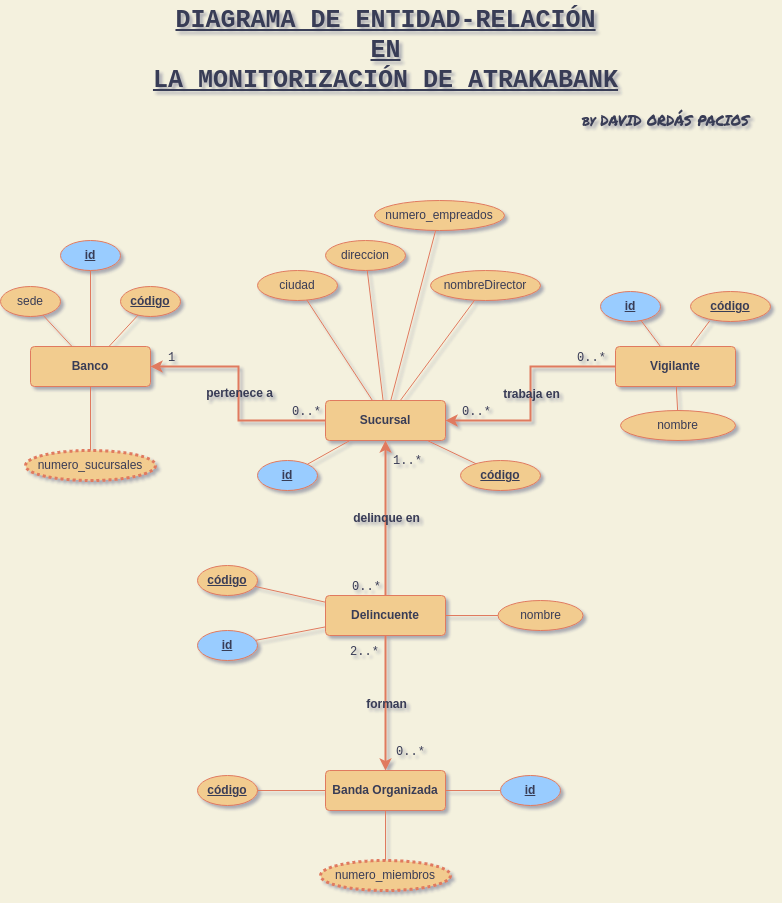

The diagram above was exported from draw.io. Its source (the exported page's mxGraphModel, read from the mxfile embedded in the PNG):
<mxGraphModel dx="1366" dy="878" grid="1" gridSize="10" guides="1" tooltips="1" connect="1" arrows="1" fold="1" page="1" pageScale="1" pageWidth="827" pageHeight="1169" background="#F4F1DE" math="0" shadow="1" extFonts="Permanent Marker^https://fonts.googleapis.com/css?family=Permanent+Marker">
  <root>
    <mxCell id="0" />
    <mxCell id="1" parent="0" />
    <mxCell id="f3WCoHibbczfU7dyHqDQ-8" value="Banco" style="rounded=1;arcSize=10;whiteSpace=wrap;html=1;align=center;fontStyle=1;fillColor=#F2CC8F;strokeColor=#E07A5F;fontColor=#393C56;" parent="1" vertex="1">
      <mxGeometry x="70" y="366" width="120" height="40" as="geometry" />
    </mxCell>
    <mxCell id="f3WCoHibbczfU7dyHqDQ-14" value="código" style="ellipse;whiteSpace=wrap;html=1;align=center;fontStyle=5;labelBackgroundColor=none;fillColor=#F2CC8F;strokeColor=#E07A5F;fontColor=#393C56;" parent="1" vertex="1">
      <mxGeometry x="160" y="306" width="60" height="30" as="geometry" />
    </mxCell>
    <mxCell id="f3WCoHibbczfU7dyHqDQ-15" value="" style="endArrow=none;html=1;rounded=0;strokeColor=#E07A5F;fontColor=#393C56;labelBackgroundColor=#F4F1DE;" parent="1" source="f3WCoHibbczfU7dyHqDQ-14" target="f3WCoHibbczfU7dyHqDQ-8" edge="1">
      <mxGeometry width="50" height="50" relative="1" as="geometry">
        <mxPoint x="205.38" y="436" as="sourcePoint" />
        <mxPoint x="189.99538461538464" y="436.0000000000001" as="targetPoint" />
      </mxGeometry>
    </mxCell>
    <mxCell id="f3WCoHibbczfU7dyHqDQ-16" value="sede" style="ellipse;whiteSpace=wrap;html=1;align=center;fontStyle=0;fillColor=#F2CC8F;strokeColor=#E07A5F;fontColor=#393C56;" parent="1" vertex="1">
      <mxGeometry x="40" y="306" width="60" height="30" as="geometry" />
    </mxCell>
    <mxCell id="f3WCoHibbczfU7dyHqDQ-17" value="" style="endArrow=none;html=1;rounded=0;strokeColor=#E07A5F;fontColor=#393C56;labelBackgroundColor=#F4F1DE;" parent="1" source="f3WCoHibbczfU7dyHqDQ-16" target="f3WCoHibbczfU7dyHqDQ-8" edge="1">
      <mxGeometry width="50" height="50" relative="1" as="geometry">
        <mxPoint x="190" y="236" as="sourcePoint" />
        <mxPoint x="174.61538461538464" y="236.0000000000001" as="targetPoint" />
      </mxGeometry>
    </mxCell>
    <mxCell id="f3WCoHibbczfU7dyHqDQ-18" value="DIAGRAMA DE ENTIDAD-RELACIÓN&lt;br style=&quot;font-size: 25px&quot;&gt;EN&lt;br style=&quot;font-size: 25px&quot;&gt;LA MONITORIZACIÓN DE ATRAKABANK" style="text;html=1;align=center;verticalAlign=middle;resizable=0;points=[];autosize=1;strokeColor=none;fillColor=none;fontStyle=5;fontSize=25;fontFamily=Courier New;fontColor=#393C56;" parent="1" vertex="1">
      <mxGeometry x="185" y="20" width="480" height="100" as="geometry" />
    </mxCell>
    <mxCell id="f3WCoHibbczfU7dyHqDQ-19" value="Sucursal" style="rounded=1;arcSize=10;whiteSpace=wrap;html=1;align=center;fontStyle=1;fillColor=#F2CC8F;strokeColor=#E07A5F;fontColor=#393C56;" parent="1" vertex="1">
      <mxGeometry x="365" y="420" width="120" height="40" as="geometry" />
    </mxCell>
    <mxCell id="f3WCoHibbczfU7dyHqDQ-20" value="id" style="ellipse;whiteSpace=wrap;html=1;align=center;fontStyle=5;fillColor=#99CCFF;strokeColor=#E07A5F;fontColor=#393C56;" parent="1" vertex="1">
      <mxGeometry x="297" y="480" width="60" height="30" as="geometry" />
    </mxCell>
    <mxCell id="f3WCoHibbczfU7dyHqDQ-21" value="" style="endArrow=none;html=1;rounded=0;strokeColor=#E07A5F;fontColor=#393C56;labelBackgroundColor=#F4F1DE;" parent="1" source="f3WCoHibbczfU7dyHqDQ-20" target="f3WCoHibbczfU7dyHqDQ-19" edge="1">
      <mxGeometry width="50" height="50" relative="1" as="geometry">
        <mxPoint x="355.0515426931506" y="283.9754678389229" as="sourcePoint" />
        <mxPoint x="460" y="286" as="targetPoint" />
      </mxGeometry>
    </mxCell>
    <mxCell id="f3WCoHibbczfU7dyHqDQ-22" value="código" style="ellipse;whiteSpace=wrap;html=1;align=center;fontStyle=5;labelBackgroundColor=none;fillColor=#F2CC8F;strokeColor=#E07A5F;fontColor=#393C56;" parent="1" vertex="1">
      <mxGeometry x="500" y="480" width="80" height="30" as="geometry" />
    </mxCell>
    <mxCell id="f3WCoHibbczfU7dyHqDQ-23" value="" style="endArrow=none;html=1;rounded=0;strokeColor=#E07A5F;fontColor=#393C56;labelBackgroundColor=#F4F1DE;" parent="1" source="f3WCoHibbczfU7dyHqDQ-22" target="f3WCoHibbczfU7dyHqDQ-19" edge="1">
      <mxGeometry width="50" height="50" relative="1" as="geometry">
        <mxPoint x="485.38" y="366" as="sourcePoint" />
        <mxPoint x="469.99538461538464" y="366.0000000000001" as="targetPoint" />
      </mxGeometry>
    </mxCell>
    <mxCell id="f3WCoHibbczfU7dyHqDQ-24" value="ciudad" style="ellipse;whiteSpace=wrap;html=1;align=center;fontStyle=0;fillColor=#F2CC8F;strokeColor=#E07A5F;fontColor=#393C56;" parent="1" vertex="1">
      <mxGeometry x="297" y="290" width="80" height="30" as="geometry" />
    </mxCell>
    <mxCell id="f3WCoHibbczfU7dyHqDQ-25" value="" style="endArrow=none;html=1;rounded=0;strokeColor=#E07A5F;fontColor=#393C56;labelBackgroundColor=#F4F1DE;" parent="1" source="f3WCoHibbczfU7dyHqDQ-24" target="f3WCoHibbczfU7dyHqDQ-19" edge="1">
      <mxGeometry width="50" height="50" relative="1" as="geometry">
        <mxPoint x="470" y="166" as="sourcePoint" />
        <mxPoint x="454.61538461538464" y="166.0000000000001" as="targetPoint" />
      </mxGeometry>
    </mxCell>
    <mxCell id="f3WCoHibbczfU7dyHqDQ-27" value="" style="endArrow=none;html=1;rounded=0;strokeColor=#E07A5F;fontColor=#393C56;labelBackgroundColor=#F4F1DE;" parent="1" source="IBila3JQwO0ybjffdu8X-11" target="f3WCoHibbczfU7dyHqDQ-19" edge="1">
      <mxGeometry width="50" height="50" relative="1" as="geometry">
        <mxPoint x="525.6889494298089" y="298.7103484427396" as="sourcePoint" />
        <mxPoint x="510" y="336" as="targetPoint" />
      </mxGeometry>
    </mxCell>
    <mxCell id="f3WCoHibbczfU7dyHqDQ-42" value="Vigilante" style="rounded=1;arcSize=10;whiteSpace=wrap;html=1;align=center;fontStyle=1;fillColor=#F2CC8F;strokeColor=#E07A5F;fontColor=#393C56;" parent="1" vertex="1">
      <mxGeometry x="655" y="366" width="120" height="40" as="geometry" />
    </mxCell>
    <mxCell id="f3WCoHibbczfU7dyHqDQ-43" value="id" style="ellipse;whiteSpace=wrap;html=1;align=center;fontStyle=5;fillColor=#99CCFF;strokeColor=#E07A5F;fontColor=#393C56;" parent="1" vertex="1">
      <mxGeometry x="640" y="311" width="60" height="30" as="geometry" />
    </mxCell>
    <mxCell id="f3WCoHibbczfU7dyHqDQ-44" value="" style="endArrow=none;html=1;rounded=0;strokeColor=#E07A5F;fontColor=#393C56;labelBackgroundColor=#F4F1DE;" parent="1" source="f3WCoHibbczfU7dyHqDQ-43" target="f3WCoHibbczfU7dyHqDQ-42" edge="1">
      <mxGeometry width="50" height="50" relative="1" as="geometry">
        <mxPoint x="650.0515426931506" y="338.9754678389229" as="sourcePoint" />
        <mxPoint x="755" y="341" as="targetPoint" />
      </mxGeometry>
    </mxCell>
    <mxCell id="f3WCoHibbczfU7dyHqDQ-48" value="" style="endArrow=none;html=1;rounded=0;strokeColor=#E07A5F;fontColor=#393C56;labelBackgroundColor=#F4F1DE;" parent="1" target="f3WCoHibbczfU7dyHqDQ-42" edge="1">
      <mxGeometry width="50" height="50" relative="1" as="geometry">
        <mxPoint x="749.1701769233068" y="340.43976410225787" as="sourcePoint" />
        <mxPoint x="749.6153846153846" y="221.0000000000001" as="targetPoint" />
      </mxGeometry>
    </mxCell>
    <mxCell id="f3WCoHibbczfU7dyHqDQ-93" value="Delincuente" style="rounded=1;arcSize=10;whiteSpace=wrap;html=1;align=center;fontStyle=1;fillColor=#F2CC8F;strokeColor=#E07A5F;fontColor=#393C56;" parent="1" vertex="1">
      <mxGeometry x="365" y="615" width="120" height="40" as="geometry" />
    </mxCell>
    <mxCell id="f3WCoHibbczfU7dyHqDQ-94" value="id" style="ellipse;whiteSpace=wrap;html=1;align=center;fontStyle=5;fillColor=#99CCFF;strokeColor=#E07A5F;fontColor=#393C56;" parent="1" vertex="1">
      <mxGeometry x="237" y="650" width="60" height="30" as="geometry" />
    </mxCell>
    <mxCell id="f3WCoHibbczfU7dyHqDQ-95" value="" style="endArrow=none;html=1;rounded=0;strokeColor=#E07A5F;fontColor=#393C56;labelBackgroundColor=#F4F1DE;" parent="1" source="f3WCoHibbczfU7dyHqDQ-94" target="f3WCoHibbczfU7dyHqDQ-93" edge="1">
      <mxGeometry width="50" height="50" relative="1" as="geometry">
        <mxPoint x="367.5515426931506" y="592.9754678389229" as="sourcePoint" />
        <mxPoint x="472.5" y="595" as="targetPoint" />
      </mxGeometry>
    </mxCell>
    <mxCell id="f3WCoHibbczfU7dyHqDQ-168" value="&lt;font face=&quot;Permanent Marker&quot; data-font-src=&quot;https://fonts.googleapis.com/css?family=Permanent+Marker&quot; style=&quot;font-size: 14px;&quot;&gt;by DAVID ORDÁS PACIOS&lt;/font&gt;" style="text;html=1;align=center;verticalAlign=middle;resizable=0;points=[];autosize=1;strokeColor=none;fillColor=none;fontSize=14;fontColor=#393C56;fontStyle=0" parent="1" vertex="1">
      <mxGeometry x="615" y="130" width="180" height="20" as="geometry" />
    </mxCell>
    <mxCell id="B8BR8d-Naq9pKKmWJdGR-1" value="direccion" style="ellipse;whiteSpace=wrap;html=1;align=center;fontStyle=0;fillColor=#F2CC8F;strokeColor=#E07A5F;fontColor=#393C56;" parent="1" vertex="1">
      <mxGeometry x="365" y="260" width="80" height="30" as="geometry" />
    </mxCell>
    <mxCell id="B8BR8d-Naq9pKKmWJdGR-2" value="" style="endArrow=none;html=1;rounded=0;strokeColor=#E07A5F;fontColor=#393C56;labelBackgroundColor=#F4F1DE;" parent="1" source="B8BR8d-Naq9pKKmWJdGR-1" target="f3WCoHibbczfU7dyHqDQ-19" edge="1">
      <mxGeometry width="50" height="50" relative="1" as="geometry">
        <mxPoint x="550" y="185" as="sourcePoint" />
        <mxPoint x="506.5040650406504" y="330" as="targetPoint" />
      </mxGeometry>
    </mxCell>
    <mxCell id="JEEKGZAaQV7fEmsLNty0-1" value="nombre" style="ellipse;whiteSpace=wrap;html=1;align=center;fontStyle=0;fillColor=#F2CC8F;strokeColor=#E07A5F;fontColor=#393C56;" parent="1" vertex="1">
      <mxGeometry x="660" y="430" width="115" height="30" as="geometry" />
    </mxCell>
    <mxCell id="JEEKGZAaQV7fEmsLNty0-2" value="" style="endArrow=none;html=1;rounded=0;strokeColor=#E07A5F;fontColor=#393C56;labelBackgroundColor=#F4F1DE;" parent="1" source="JEEKGZAaQV7fEmsLNty0-1" target="f3WCoHibbczfU7dyHqDQ-42" edge="1">
      <mxGeometry width="50" height="50" relative="1" as="geometry">
        <mxPoint x="834" y="256" as="sourcePoint" />
        <mxPoint x="735.1999999999998" y="441" as="targetPoint" />
      </mxGeometry>
    </mxCell>
    <mxCell id="MNKrPx1dRPh-i_2jLUmB-1" value="código" style="ellipse;whiteSpace=wrap;html=1;align=center;fontStyle=5;labelBackgroundColor=none;fillColor=#F2CC8F;strokeColor=#E07A5F;fontColor=#393C56;" parent="1" vertex="1">
      <mxGeometry x="237" y="585" width="60" height="30" as="geometry" />
    </mxCell>
    <mxCell id="MNKrPx1dRPh-i_2jLUmB-2" value="" style="endArrow=none;html=1;rounded=0;strokeColor=#E07A5F;fontColor=#393C56;labelBackgroundColor=#F4F1DE;" parent="1" source="MNKrPx1dRPh-i_2jLUmB-1" target="f3WCoHibbczfU7dyHqDQ-93" edge="1">
      <mxGeometry width="50" height="50" relative="1" as="geometry">
        <mxPoint x="317.712263407145" y="610.7452253405056" as="sourcePoint" />
        <mxPoint x="477.5046153846155" y="885" as="targetPoint" />
      </mxGeometry>
    </mxCell>
    <mxCell id="HKNIMLfXBvMqeO9pOLlt-1" value="nombreDirector" style="ellipse;whiteSpace=wrap;html=1;align=center;fontStyle=0;fillColor=#F2CC8F;strokeColor=#E07A5F;fontColor=#393C56;" parent="1" vertex="1">
      <mxGeometry x="470" y="290" width="110" height="30" as="geometry" />
    </mxCell>
    <mxCell id="HKNIMLfXBvMqeO9pOLlt-2" value="" style="endArrow=none;html=1;rounded=0;strokeColor=#E07A5F;fontColor=#393C56;labelBackgroundColor=#F4F1DE;" parent="1" source="HKNIMLfXBvMqeO9pOLlt-1" target="f3WCoHibbczfU7dyHqDQ-19" edge="1">
      <mxGeometry width="50" height="50" relative="1" as="geometry">
        <mxPoint x="653.49" y="185" as="sourcePoint" />
        <mxPoint x="544.995376344086" y="311" as="targetPoint" />
      </mxGeometry>
    </mxCell>
    <mxCell id="IBila3JQwO0ybjffdu8X-1" value="numero_sucursales" style="ellipse;whiteSpace=wrap;html=1;align=center;fontStyle=0;fillColor=#F2CC8F;strokeColor=#E07A5F;fontColor=#393C56;dashed=1;strokeWidth=3;dashPattern=1 1;" vertex="1" parent="1">
      <mxGeometry x="65" y="470" width="130" height="30" as="geometry" />
    </mxCell>
    <mxCell id="IBila3JQwO0ybjffdu8X-2" value="" style="endArrow=none;html=1;rounded=0;strokeColor=#E07A5F;fontColor=#393C56;labelBackgroundColor=#F4F1DE;" edge="1" parent="1" source="IBila3JQwO0ybjffdu8X-1" target="f3WCoHibbczfU7dyHqDQ-8">
      <mxGeometry width="50" height="50" relative="1" as="geometry">
        <mxPoint x="200" y="246" as="sourcePoint" />
        <mxPoint x="70" y="430" as="targetPoint" />
      </mxGeometry>
    </mxCell>
    <mxCell id="IBila3JQwO0ybjffdu8X-3" value="" style="endArrow=classic;html=1;rounded=0;edgeStyle=elbowEdgeStyle;labelBackgroundColor=#F4F1DE;strokeColor=#E07A5F;fontColor=#393C56;strokeWidth=2;" edge="1" parent="1" source="f3WCoHibbczfU7dyHqDQ-19" target="f3WCoHibbczfU7dyHqDQ-8">
      <mxGeometry relative="1" as="geometry">
        <mxPoint x="320" y="450" as="sourcePoint" />
        <mxPoint x="480" y="450" as="targetPoint" />
      </mxGeometry>
    </mxCell>
    <mxCell id="IBila3JQwO0ybjffdu8X-4" value="&amp;nbsp;pertenece a&amp;nbsp;" style="edgeLabel;resizable=0;html=1;align=center;verticalAlign=middle;dashed=1;dashPattern=1 1;strokeWidth=3;labelBackgroundColor=none;fontColor=#393C56;fontSize=12;fontStyle=1" connectable="0" vertex="1" parent="IBila3JQwO0ybjffdu8X-3">
      <mxGeometry relative="1" as="geometry" />
    </mxCell>
    <mxCell id="IBila3JQwO0ybjffdu8X-5" value="&amp;nbsp;0..*&amp;nbsp;" style="edgeLabel;resizable=0;html=1;align=center;verticalAlign=bottom;dashed=1;dashPattern=1 1;strokeWidth=3;labelBackgroundColor=none;fontColor=#393C56;fontSize=12;fontFamily=Courier New;" connectable="0" vertex="1" parent="IBila3JQwO0ybjffdu8X-3">
      <mxGeometry x="-1" relative="1" as="geometry">
        <mxPoint x="-20" as="offset" />
      </mxGeometry>
    </mxCell>
    <mxCell id="IBila3JQwO0ybjffdu8X-6" value="1" style="edgeLabel;resizable=0;html=1;align=center;verticalAlign=bottom;dashed=1;dashPattern=1 1;strokeWidth=3;labelBackgroundColor=none;fontColor=#393C56;fontSize=12;fontFamily=Courier New;" connectable="0" vertex="1" parent="IBila3JQwO0ybjffdu8X-3">
      <mxGeometry x="1" relative="1" as="geometry">
        <mxPoint x="20" as="offset" />
      </mxGeometry>
    </mxCell>
    <mxCell id="IBila3JQwO0ybjffdu8X-9" value="id" style="ellipse;whiteSpace=wrap;html=1;align=center;fontStyle=5;fillColor=#99CCFF;strokeColor=#E07A5F;fontColor=#393C56;" vertex="1" parent="1">
      <mxGeometry x="100" y="260" width="60" height="30" as="geometry" />
    </mxCell>
    <mxCell id="IBila3JQwO0ybjffdu8X-10" value="" style="endArrow=none;html=1;rounded=0;strokeColor=#E07A5F;fontColor=#393C56;labelBackgroundColor=#F4F1DE;" edge="1" parent="1" source="IBila3JQwO0ybjffdu8X-9" target="f3WCoHibbczfU7dyHqDQ-8">
      <mxGeometry width="50" height="50" relative="1" as="geometry">
        <mxPoint x="365.0515426931506" y="293.9754678389229" as="sourcePoint" />
        <mxPoint x="396.0377358490566" y="321" as="targetPoint" />
      </mxGeometry>
    </mxCell>
    <mxCell id="IBila3JQwO0ybjffdu8X-11" value="numero_empreados" style="ellipse;whiteSpace=wrap;html=1;align=center;fontStyle=0;fillColor=#F2CC8F;strokeColor=#E07A5F;fontColor=#393C56;" vertex="1" parent="1">
      <mxGeometry x="414" y="220" width="130" height="30" as="geometry" />
    </mxCell>
    <mxCell id="IBila3JQwO0ybjffdu8X-13" value="" style="endArrow=classic;html=1;rounded=0;edgeStyle=elbowEdgeStyle;labelBackgroundColor=#F4F1DE;strokeColor=#E07A5F;fontColor=#393C56;strokeWidth=2;" edge="1" parent="1" source="f3WCoHibbczfU7dyHqDQ-42" target="f3WCoHibbczfU7dyHqDQ-19">
      <mxGeometry relative="1" as="geometry">
        <mxPoint x="370" y="341" as="sourcePoint" />
        <mxPoint x="200" y="396" as="targetPoint" />
      </mxGeometry>
    </mxCell>
    <mxCell id="IBila3JQwO0ybjffdu8X-14" value="&amp;nbsp;trabaja en&amp;nbsp;" style="edgeLabel;resizable=0;html=1;align=center;verticalAlign=middle;dashed=1;dashPattern=1 1;strokeWidth=3;labelBackgroundColor=none;fontColor=#393C56;fontSize=12;fontStyle=1" connectable="0" vertex="1" parent="IBila3JQwO0ybjffdu8X-13">
      <mxGeometry relative="1" as="geometry" />
    </mxCell>
    <mxCell id="IBila3JQwO0ybjffdu8X-15" value="&amp;nbsp;0..*&amp;nbsp;" style="edgeLabel;resizable=0;html=1;align=center;verticalAlign=bottom;dashed=1;dashPattern=1 1;strokeWidth=3;labelBackgroundColor=none;fontColor=#393C56;fontSize=12;fontFamily=Courier New;" connectable="0" vertex="1" parent="IBila3JQwO0ybjffdu8X-13">
      <mxGeometry x="-1" relative="1" as="geometry">
        <mxPoint x="-25" as="offset" />
      </mxGeometry>
    </mxCell>
    <mxCell id="IBila3JQwO0ybjffdu8X-16" value="&amp;nbsp;0..*&amp;nbsp;" style="edgeLabel;resizable=0;html=1;align=center;verticalAlign=bottom;dashed=1;dashPattern=1 1;strokeWidth=3;labelBackgroundColor=none;fontColor=#393C56;fontSize=12;fontFamily=Courier New;" connectable="0" vertex="1" parent="IBila3JQwO0ybjffdu8X-13">
      <mxGeometry x="1" relative="1" as="geometry">
        <mxPoint x="30" as="offset" />
      </mxGeometry>
    </mxCell>
    <mxCell id="IBila3JQwO0ybjffdu8X-17" value="código" style="ellipse;whiteSpace=wrap;html=1;align=center;fontStyle=5;labelBackgroundColor=none;fillColor=#F2CC8F;strokeColor=#E07A5F;fontColor=#393C56;" vertex="1" parent="1">
      <mxGeometry x="730" y="311" width="80" height="30" as="geometry" />
    </mxCell>
    <mxCell id="IBila3JQwO0ybjffdu8X-19" value="" style="endArrow=classic;html=1;rounded=0;edgeStyle=elbowEdgeStyle;labelBackgroundColor=#F4F1DE;strokeColor=#E07A5F;fontColor=#393C56;strokeWidth=2;" edge="1" parent="1" source="f3WCoHibbczfU7dyHqDQ-93" target="f3WCoHibbczfU7dyHqDQ-19">
      <mxGeometry relative="1" as="geometry">
        <mxPoint x="370" y="341" as="sourcePoint" />
        <mxPoint x="200" y="396" as="targetPoint" />
      </mxGeometry>
    </mxCell>
    <mxCell id="IBila3JQwO0ybjffdu8X-20" value="delinque en" style="edgeLabel;resizable=0;html=1;align=center;verticalAlign=middle;dashed=1;dashPattern=1 1;strokeWidth=3;labelBackgroundColor=none;fontColor=#393C56;fontSize=12;fontStyle=1" connectable="0" vertex="1" parent="IBila3JQwO0ybjffdu8X-19">
      <mxGeometry relative="1" as="geometry" />
    </mxCell>
    <mxCell id="IBila3JQwO0ybjffdu8X-21" value="&amp;nbsp;0..*&amp;nbsp;" style="edgeLabel;resizable=0;html=1;align=center;verticalAlign=bottom;dashed=1;dashPattern=1 1;strokeWidth=3;labelBackgroundColor=none;fontColor=#393C56;fontSize=12;fontFamily=Courier New;" connectable="0" vertex="1" parent="IBila3JQwO0ybjffdu8X-19">
      <mxGeometry x="-1" relative="1" as="geometry">
        <mxPoint x="-20" as="offset" />
      </mxGeometry>
    </mxCell>
    <mxCell id="IBila3JQwO0ybjffdu8X-22" value="1..*" style="edgeLabel;resizable=0;html=1;align=center;verticalAlign=bottom;dashed=1;dashPattern=1 1;strokeWidth=3;labelBackgroundColor=none;fontColor=#393C56;fontSize=12;fontFamily=Courier New;" connectable="0" vertex="1" parent="IBila3JQwO0ybjffdu8X-19">
      <mxGeometry x="1" relative="1" as="geometry">
        <mxPoint x="21" y="29" as="offset" />
      </mxGeometry>
    </mxCell>
    <mxCell id="IBila3JQwO0ybjffdu8X-23" value="nombre" style="ellipse;whiteSpace=wrap;html=1;align=center;fontStyle=0;fillColor=#F2CC8F;strokeColor=#E07A5F;fontColor=#393C56;" vertex="1" parent="1">
      <mxGeometry x="537.5" y="620" width="85" height="30" as="geometry" />
    </mxCell>
    <mxCell id="IBila3JQwO0ybjffdu8X-24" value="" style="endArrow=none;html=1;rounded=0;strokeColor=#E07A5F;fontColor=#393C56;labelBackgroundColor=#F4F1DE;" edge="1" parent="1" source="IBila3JQwO0ybjffdu8X-23" target="f3WCoHibbczfU7dyHqDQ-93">
      <mxGeometry width="50" height="50" relative="1" as="geometry">
        <mxPoint x="535" y="595" as="sourcePoint" />
        <mxPoint x="545" y="720.7627118644068" as="targetPoint" />
      </mxGeometry>
    </mxCell>
    <mxCell id="IBila3JQwO0ybjffdu8X-25" value="Banda Organizada" style="rounded=1;arcSize=10;whiteSpace=wrap;html=1;align=center;fontStyle=1;fillColor=#F2CC8F;strokeColor=#E07A5F;fontColor=#393C56;" vertex="1" parent="1">
      <mxGeometry x="365" y="790" width="120" height="40" as="geometry" />
    </mxCell>
    <mxCell id="IBila3JQwO0ybjffdu8X-26" value="código" style="ellipse;whiteSpace=wrap;html=1;align=center;fontStyle=5;labelBackgroundColor=none;fillColor=#F2CC8F;strokeColor=#E07A5F;fontColor=#393C56;" vertex="1" parent="1">
      <mxGeometry x="237" y="795" width="60" height="30" as="geometry" />
    </mxCell>
    <mxCell id="IBila3JQwO0ybjffdu8X-27" value="" style="endArrow=none;html=1;rounded=0;strokeColor=#E07A5F;fontColor=#393C56;labelBackgroundColor=#F4F1DE;" edge="1" parent="1" source="IBila3JQwO0ybjffdu8X-26" target="IBila3JQwO0ybjffdu8X-25">
      <mxGeometry width="50" height="50" relative="1" as="geometry">
        <mxPoint x="491.88" y="886" as="sourcePoint" />
        <mxPoint x="476.49538461538464" y="886.0000000000001" as="targetPoint" />
      </mxGeometry>
    </mxCell>
    <mxCell id="IBila3JQwO0ybjffdu8X-30" value="numero_miembros" style="ellipse;whiteSpace=wrap;html=1;align=center;fontStyle=0;fillColor=#F2CC8F;strokeColor=#E07A5F;fontColor=#393C56;dashed=1;strokeWidth=3;dashPattern=1 1;" vertex="1" parent="1">
      <mxGeometry x="360" y="880" width="130" height="30" as="geometry" />
    </mxCell>
    <mxCell id="IBila3JQwO0ybjffdu8X-31" value="" style="endArrow=none;html=1;rounded=0;strokeColor=#E07A5F;fontColor=#393C56;labelBackgroundColor=#F4F1DE;" edge="1" parent="1" source="IBila3JQwO0ybjffdu8X-30" target="IBila3JQwO0ybjffdu8X-25">
      <mxGeometry width="50" height="50" relative="1" as="geometry">
        <mxPoint x="616" y="750" as="sourcePoint" />
        <mxPoint x="356.5" y="880" as="targetPoint" />
      </mxGeometry>
    </mxCell>
    <mxCell id="IBila3JQwO0ybjffdu8X-32" value="id" style="ellipse;whiteSpace=wrap;html=1;align=center;fontStyle=5;fillColor=#99CCFF;strokeColor=#E07A5F;fontColor=#393C56;" vertex="1" parent="1">
      <mxGeometry x="540" y="795" width="60" height="30" as="geometry" />
    </mxCell>
    <mxCell id="IBila3JQwO0ybjffdu8X-33" value="" style="endArrow=none;html=1;rounded=0;strokeColor=#E07A5F;fontColor=#393C56;labelBackgroundColor=#F4F1DE;" edge="1" parent="1" source="IBila3JQwO0ybjffdu8X-32" target="IBila3JQwO0ybjffdu8X-25">
      <mxGeometry width="50" height="50" relative="1" as="geometry">
        <mxPoint x="651.5515426931506" y="743.9754678389229" as="sourcePoint" />
        <mxPoint x="682.5377358490566" y="771" as="targetPoint" />
      </mxGeometry>
    </mxCell>
    <mxCell id="IBila3JQwO0ybjffdu8X-38" value="" style="endArrow=classic;html=1;rounded=0;edgeStyle=elbowEdgeStyle;labelBackgroundColor=#F4F1DE;strokeColor=#E07A5F;fontColor=#393C56;strokeWidth=2;" edge="1" parent="1" source="f3WCoHibbczfU7dyHqDQ-93" target="IBila3JQwO0ybjffdu8X-25">
      <mxGeometry relative="1" as="geometry">
        <mxPoint x="500" y="680" as="sourcePoint" />
        <mxPoint x="734.5" y="666" as="targetPoint" />
      </mxGeometry>
    </mxCell>
    <mxCell id="IBila3JQwO0ybjffdu8X-39" value="forman" style="edgeLabel;resizable=0;html=1;align=center;verticalAlign=middle;dashed=1;dashPattern=1 1;strokeWidth=3;labelBackgroundColor=none;fontColor=#393C56;fontSize=12;fontStyle=1" connectable="0" vertex="1" parent="IBila3JQwO0ybjffdu8X-38">
      <mxGeometry relative="1" as="geometry" />
    </mxCell>
    <mxCell id="IBila3JQwO0ybjffdu8X-40" value="&amp;nbsp;2..*&amp;nbsp;" style="edgeLabel;resizable=0;html=1;align=center;verticalAlign=bottom;dashed=1;dashPattern=1 1;strokeWidth=3;labelBackgroundColor=none;fontColor=#393C56;fontSize=12;fontFamily=Courier New;" connectable="0" vertex="1" parent="IBila3JQwO0ybjffdu8X-38">
      <mxGeometry x="-1" relative="1" as="geometry">
        <mxPoint x="-22" y="25" as="offset" />
      </mxGeometry>
    </mxCell>
    <mxCell id="IBila3JQwO0ybjffdu8X-41" value="0..*" style="edgeLabel;resizable=0;html=1;align=center;verticalAlign=bottom;dashed=1;dashPattern=1 1;strokeWidth=3;labelBackgroundColor=none;fontColor=#393C56;fontSize=12;fontFamily=Courier New;" connectable="0" vertex="1" parent="IBila3JQwO0ybjffdu8X-38">
      <mxGeometry x="1" relative="1" as="geometry">
        <mxPoint x="24" y="-10" as="offset" />
      </mxGeometry>
    </mxCell>
  </root>
</mxGraphModel>